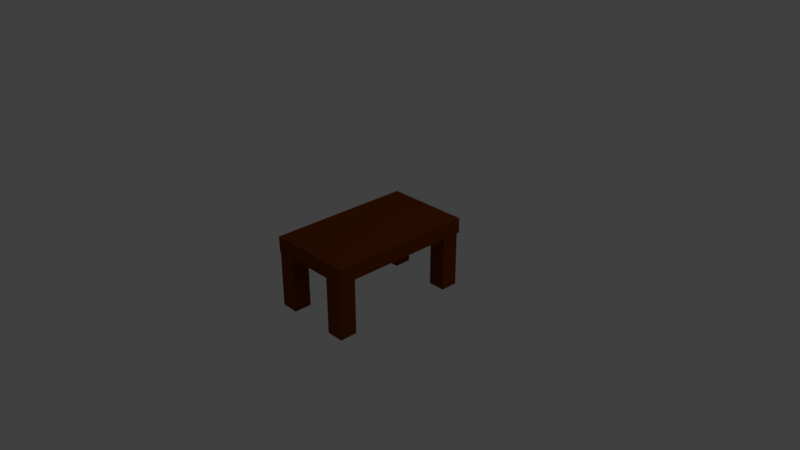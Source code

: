 # Source: table.blend  (saved by Blender 2.79.0; exported with 4.5.12 LTS)
import bpy
from mathutils import Matrix  # noqa: F401  (used for matrix-valued properties, if any)

bpy.ops.wm.read_factory_settings(use_empty=True)
scene = bpy.context.scene
scene.name = 'Scene'

# ---- collections
col_collection_1 = bpy.data.collections.new('Collection 1'); scene.collection.children.link(col_collection_1)

# ---- materials (node trees are filled in below, after node groups)
mat_material = bpy.data.materials.new('Material')
mat_material.alpha_threshold = 0.0
mat_material.use_transparent_shadow = False
mat_material.diffuse_color = (0.1788, 0.03703, 0.0, 1.0)
mat_material.roughness = 0.5
mat_material.line_color = (0.0, 0.0, 0.0, 1.0)

# ---- material node trees

# ---- world
world_world = bpy.data.worlds.new('World'); scene.world = world_world
world_world.color = (0.05088, 0.05088, 0.05088)
world_world.use_sun_shadow = False
world_world.sun_shadow_jitter_overblur = 0.0
world_world.cycles.sampling_method = 'MANUAL'

# ---- cameras
cam_camera = bpy.data.cameras.new('Camera')
cam_camera.clip_end = 100.0
cam_camera.lens = 35.0
cam_camera.sensor_width = 32.0
cam_camera.sensor_height = 18.0
cam_camera.ortho_scale = 7.314
cam_camera.dof.focus_distance = 0.0
cam_camera.dof.aperture_fstop = 128.0

# ---- lights
light_lamp = bpy.data.lights.new('Lamp', 'POINT')
light_lamp.transmission_factor = 0.0
light_lamp.cutoff_distance = 30.0
light_lamp.energy = 100.0
light_lamp.shadow_buffer_clip_start = 1.001
light_lamp.shadow_soft_size = 0.1
light_lamp.shadow_maximum_resolution = 0.006
light_lamp.use_absolute_resolution = True

# ---- meshes
me_cube_001 = bpy.data.meshes.new('Cube.001')
me_cube_001.from_pydata([(-0.05969, 0.8142, 0.02191), (-0.05969, 0.8142, 0.8299), (-0.05969, 1.054, 0.02191), (-0.05969, 1.054, 0.8299), (0.1797, 0.8142, 0.02191), (0.1797, 0.8142, 0.8299), (0.1797, 1.054, 0.02191), (0.1797, 1.054, 0.8299), (1.094, 2.817, 0.7853), (1.094, 0.8173, 0.7853), (-0.08178, 0.8173, 0.7853), (-0.08178, 2.817, 0.7853), (1.094, 2.817, 0.9945), (1.094, 0.8173, 0.9945), (-0.08178, 0.8173, 0.9945), (-0.08178, 2.817, 0.9945), (-0.0513, 2.555, 0.02191), (-0.0513, 2.555, 0.8299), (-0.0513, 2.794, 0.02191), (-0.0513, 2.794, 0.8299), (0.1881, 2.555, 0.02191), (0.1881, 2.555, 0.8299), (0.1881, 2.794, 0.02191), (0.1881, 2.794, 0.8299), (0.836, 0.8142, 0.02191), (0.836, 0.8142, 0.8299), (0.836, 1.054, 0.02191), (0.836, 1.054, 0.8299), (1.075, 0.8142, 0.02191), (1.075, 0.8142, 0.8299), (1.075, 1.054, 0.02191), (1.075, 1.054, 0.8299), (0.836, 2.559, 0.02191), (0.836, 2.559, 0.8299), (0.836, 2.798, 0.02191), (0.836, 2.798, 0.8299), (1.075, 2.559, 0.02191), (1.075, 2.559, 0.8299), (1.075, 2.798, 0.02191), (1.075, 2.798, 0.8299)], [], [(0, 1, 3, 2), (2, 3, 7, 6), (6, 7, 5, 4), (4, 5, 1, 0), (2, 6, 4, 0), (7, 3, 1, 5), (8, 9, 10, 11), (12, 15, 14, 13), (8, 12, 13, 9), (9, 13, 14, 10), (10, 14, 15, 11), (12, 8, 11, 15), (16, 17, 19, 18), (18, 19, 23, 22), (22, 23, 21, 20), (20, 21, 17, 16), (18, 22, 20, 16), (23, 19, 17, 21), (24, 25, 27, 26), (26, 27, 31, 30), (30, 31, 29, 28), (28, 29, 25, 24), (26, 30, 28, 24), (31, 27, 25, 29), (32, 33, 35, 34), (34, 35, 39, 38), (38, 39, 37, 36), (36, 37, 33, 32), (34, 38, 36, 32), (39, 35, 33, 37)])
me_cube_001.materials.append(mat_material)
me_cube_001.use_remesh_preserve_volume = False
me_cube_001.use_remesh_preserve_attributes = False
me_cube_001.use_mirror_vertex_groups = False
me_cube_001.update()

# ---- objects
ob_cube_001 = bpy.data.objects.new('Cube.001', me_cube_001)
ob_lamp = bpy.data.objects.new('Lamp', light_lamp)
ob_camera = bpy.data.objects.new('Camera', cam_camera)

# ---- transforms, parenting, visibility, modifiers, constraints
ob_cube_001.location = (-0.4621, -1.817, -0.5948)
ob_cube_001.lineart.crease_threshold = 0.0
ob_lamp.location = (4.076, 1.005, 5.904)
ob_lamp.rotation_euler = (0.6503, 0.05522, 1.866)
ob_lamp.lock_rotations_4d = False
ob_lamp.empty_display_type = 'ARROWS'
ob_lamp.color = (0.0, 0.0, 0.0, 0.0)
ob_lamp.lineart.crease_threshold = 0.0
ob_camera.location = (7.481, -6.508, 5.344)
ob_camera.rotation_euler = (1.109, 0.0, 0.8149)
ob_camera.lock_rotations_4d = False
ob_camera.empty_display_type = 'ARROWS'
ob_camera.color = (0.0, 0.0, 0.0, 0.0)
ob_camera.display_type = 'WIRE'
ob_camera.lineart.crease_threshold = 0.0

# ---- collection membership
col_collection_1.objects.link(ob_cube_001)
col_collection_1.objects.link(ob_lamp)
col_collection_1.objects.link(ob_camera)

# ---- scene / render settings (as saved in the file)
scene.camera = ob_camera
scene.frame_start = 1; scene.frame_end = 250; scene.frame_set(1)
scene.render.engine = 'BLENDER_EEVEE_NEXT'
scene.render.resolution_percentage = 50
scene.render.dither_intensity = 0.0
scene.cycles.use_denoising = False
scene.cycles.samples = 128
scene.cycles.sampling_pattern = 'TABULATED_SOBOL'
scene.cycles.use_adaptive_sampling = False
scene.cycles.use_light_tree = False
scene.cycles.blur_glossy = 0.0
scene.cycles.sample_clamp_indirect = 0.0
scene.view_settings.view_transform = 'Standard'
bpy.context.view_layer.update()
